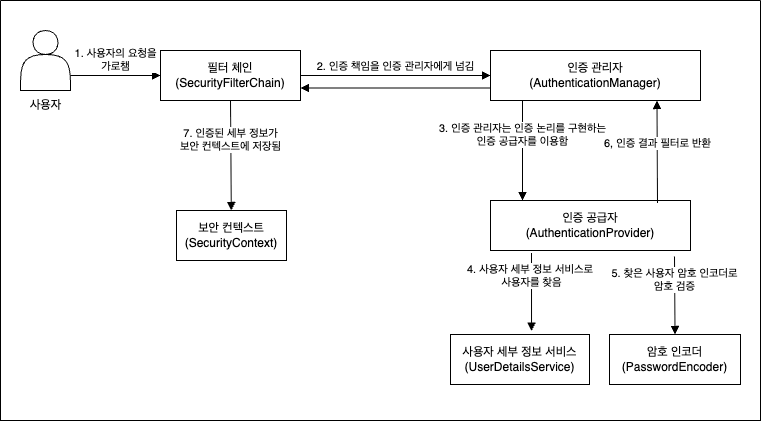

The diagram above was exported from draw.io. Its source (the exported page's mxGraphModel, read from the mxfile embedded in the PNG):
<mxGraphModel dx="946" dy="527" grid="1" gridSize="10" guides="1" tooltips="1" connect="1" arrows="1" fold="1" page="1" pageScale="1" pageWidth="827" pageHeight="1169" math="0" shadow="0">
  <root>
    <mxCell id="0" />
    <mxCell id="1" parent="0" />
    <mxCell id="oDUh03emVUHq7Y7yq3-C-2" value="" style="shape=actor;whiteSpace=wrap;html=1;" parent="1" vertex="1">
      <mxGeometry x="40" y="180" width="50" height="60" as="geometry" />
    </mxCell>
    <mxCell id="oDUh03emVUHq7Y7yq3-C-3" value="사용자" style="text;html=1;align=center;verticalAlign=middle;resizable=0;points=[];autosize=1;strokeColor=none;fillColor=none;" parent="1" vertex="1">
      <mxGeometry x="40" y="240" width="50" height="30" as="geometry" />
    </mxCell>
    <mxCell id="oDUh03emVUHq7Y7yq3-C-4" value="필터 체인&lt;div&gt;(SecurityFilterChain)&lt;/div&gt;" style="html=1;whiteSpace=wrap;" parent="1" vertex="1">
      <mxGeometry x="180" y="200" width="140" height="50" as="geometry" />
    </mxCell>
    <mxCell id="oDUh03emVUHq7Y7yq3-C-5" value="1. 사용자의 요청을&lt;div&gt;가로챔&lt;/div&gt;" style="html=1;verticalAlign=bottom;endArrow=block;curved=0;rounded=0;exitX=1;exitY=0.75;exitDx=0;exitDy=0;" parent="1" source="oDUh03emVUHq7Y7yq3-C-2" target="oDUh03emVUHq7Y7yq3-C-4" edge="1">
      <mxGeometry width="80" relative="1" as="geometry">
        <mxPoint x="370" y="270" as="sourcePoint" />
        <mxPoint x="450" y="270" as="targetPoint" />
        <mxPoint as="offset" />
      </mxGeometry>
    </mxCell>
    <mxCell id="oDUh03emVUHq7Y7yq3-C-6" value="인증 관리자&lt;div&gt;(AuthenticationManager)&lt;/div&gt;" style="html=1;whiteSpace=wrap;" parent="1" vertex="1">
      <mxGeometry x="510" y="200" width="210" height="50" as="geometry" />
    </mxCell>
    <mxCell id="oDUh03emVUHq7Y7yq3-C-7" value="2. 인증 책임을 인증 관리자에게 넘김" style="html=1;verticalAlign=bottom;endArrow=block;curved=0;rounded=0;exitX=1;exitY=0.5;exitDx=0;exitDy=0;entryX=0;entryY=0.5;entryDx=0;entryDy=0;" parent="1" source="oDUh03emVUHq7Y7yq3-C-4" target="oDUh03emVUHq7Y7yq3-C-6" edge="1">
      <mxGeometry width="80" relative="1" as="geometry">
        <mxPoint x="370" y="270" as="sourcePoint" />
        <mxPoint x="450" y="270" as="targetPoint" />
      </mxGeometry>
    </mxCell>
    <mxCell id="oDUh03emVUHq7Y7yq3-C-8" value="인증 공급자&lt;div&gt;(AuthenticationProvider)&lt;/div&gt;" style="html=1;whiteSpace=wrap;" parent="1" vertex="1">
      <mxGeometry x="510" y="350" width="200" height="50" as="geometry" />
    </mxCell>
    <mxCell id="oDUh03emVUHq7Y7yq3-C-9" value="3. 인증 관리자는 인증 논리를 구현하는&lt;div&gt;인증 공급자를 이용함&lt;/div&gt;" style="html=1;verticalAlign=bottom;endArrow=block;curved=0;rounded=0;exitX=0.5;exitY=1;exitDx=0;exitDy=0;entryX=0.5;entryY=0;entryDx=0;entryDy=0;" parent="1" edge="1">
      <mxGeometry width="80" relative="1" as="geometry">
        <mxPoint x="542" y="250" as="sourcePoint" />
        <mxPoint x="542" y="350" as="targetPoint" />
      </mxGeometry>
    </mxCell>
    <mxCell id="oDUh03emVUHq7Y7yq3-C-10" value="6, 인증 결과 필터로 반환" style="html=1;verticalAlign=bottom;endArrow=block;curved=0;rounded=0;entryX=0.75;entryY=1;entryDx=0;entryDy=0;exitX=0.835;exitY=0.05;exitDx=0;exitDy=0;exitPerimeter=0;" parent="1" source="oDUh03emVUHq7Y7yq3-C-8" edge="1">
      <mxGeometry x="-0.0049" width="80" relative="1" as="geometry">
        <mxPoint x="677" y="340" as="sourcePoint" />
        <mxPoint x="676.5" y="250" as="targetPoint" />
        <mxPoint as="offset" />
      </mxGeometry>
    </mxCell>
    <mxCell id="oDUh03emVUHq7Y7yq3-C-11" value="" style="html=1;verticalAlign=bottom;endArrow=block;curved=0;rounded=0;exitX=0;exitY=0.75;exitDx=0;exitDy=0;entryX=1;entryY=0.75;entryDx=0;entryDy=0;" parent="1" source="oDUh03emVUHq7Y7yq3-C-6" target="oDUh03emVUHq7Y7yq3-C-4" edge="1">
      <mxGeometry width="80" relative="1" as="geometry">
        <mxPoint x="370" y="280" as="sourcePoint" />
        <mxPoint x="450" y="280" as="targetPoint" />
      </mxGeometry>
    </mxCell>
    <mxCell id="oDUh03emVUHq7Y7yq3-C-13" value="사용자 세부 정보 서비스&lt;div&gt;(UserDetailsService)&lt;/div&gt;" style="html=1;whiteSpace=wrap;" parent="1" vertex="1">
      <mxGeometry x="470" y="484" width="139" height="50" as="geometry" />
    </mxCell>
    <mxCell id="oDUh03emVUHq7Y7yq3-C-14" value="암호 인코더&lt;div&gt;(PasswordEncoder)&lt;/div&gt;" style="html=1;whiteSpace=wrap;" parent="1" vertex="1">
      <mxGeometry x="629" y="484" width="131" height="50" as="geometry" />
    </mxCell>
    <mxCell id="oDUh03emVUHq7Y7yq3-C-15" value="4. 사용자 세부 정보 서비스로&amp;nbsp;&lt;div&gt;사용자를 찾음&lt;/div&gt;" style="html=1;verticalAlign=bottom;endArrow=block;curved=0;rounded=0;exitX=0.205;exitY=1.05;exitDx=0;exitDy=0;exitPerimeter=0;entryX=0.583;entryY=-0.07;entryDx=0;entryDy=0;entryPerimeter=0;" parent="1" source="oDUh03emVUHq7Y7yq3-C-8" target="oDUh03emVUHq7Y7yq3-C-13" edge="1">
      <mxGeometry width="80" relative="1" as="geometry">
        <mxPoint x="510" y="430" as="sourcePoint" />
        <mxPoint x="590" y="430" as="targetPoint" />
        <mxPoint as="offset" />
      </mxGeometry>
    </mxCell>
    <mxCell id="oDUh03emVUHq7Y7yq3-C-16" value="5. 찾은 사용자 암호 인코더로&lt;div&gt;암호 검증&lt;/div&gt;" style="html=1;verticalAlign=bottom;endArrow=block;curved=0;rounded=0;exitX=0.205;exitY=1.05;exitDx=0;exitDy=0;exitPerimeter=0;entryX=0.5;entryY=0;entryDx=0;entryDy=0;" parent="1" target="oDUh03emVUHq7Y7yq3-C-14" edge="1">
      <mxGeometry width="80" relative="1" as="geometry">
        <mxPoint x="694" y="406" as="sourcePoint" />
        <mxPoint x="694" y="450" as="targetPoint" />
        <mxPoint as="offset" />
      </mxGeometry>
    </mxCell>
    <mxCell id="oDUh03emVUHq7Y7yq3-C-17" value="보안 컨텍스트&lt;div&gt;(SecurityContext)&lt;/div&gt;" style="html=1;whiteSpace=wrap;" parent="1" vertex="1">
      <mxGeometry x="196" y="360" width="110" height="50" as="geometry" />
    </mxCell>
    <mxCell id="oDUh03emVUHq7Y7yq3-C-18" value="7. 인증된 세부 정보가&lt;div&gt;보안 컨텍스트에 저장됨&lt;/div&gt;" style="html=1;verticalAlign=bottom;endArrow=block;curved=0;rounded=0;exitX=0.5;exitY=1;exitDx=0;exitDy=0;" parent="1" source="oDUh03emVUHq7Y7yq3-C-4" target="oDUh03emVUHq7Y7yq3-C-17" edge="1">
      <mxGeometry width="80" relative="1" as="geometry">
        <mxPoint x="370" y="340" as="sourcePoint" />
        <mxPoint x="450" y="340" as="targetPoint" />
        <mxPoint as="offset" />
      </mxGeometry>
    </mxCell>
    <mxCell id="oDUh03emVUHq7Y7yq3-C-19" value="" style="swimlane;startSize=0;" parent="1" vertex="1">
      <mxGeometry x="20" y="150" width="760" height="420" as="geometry" />
    </mxCell>
  </root>
</mxGraphModel>